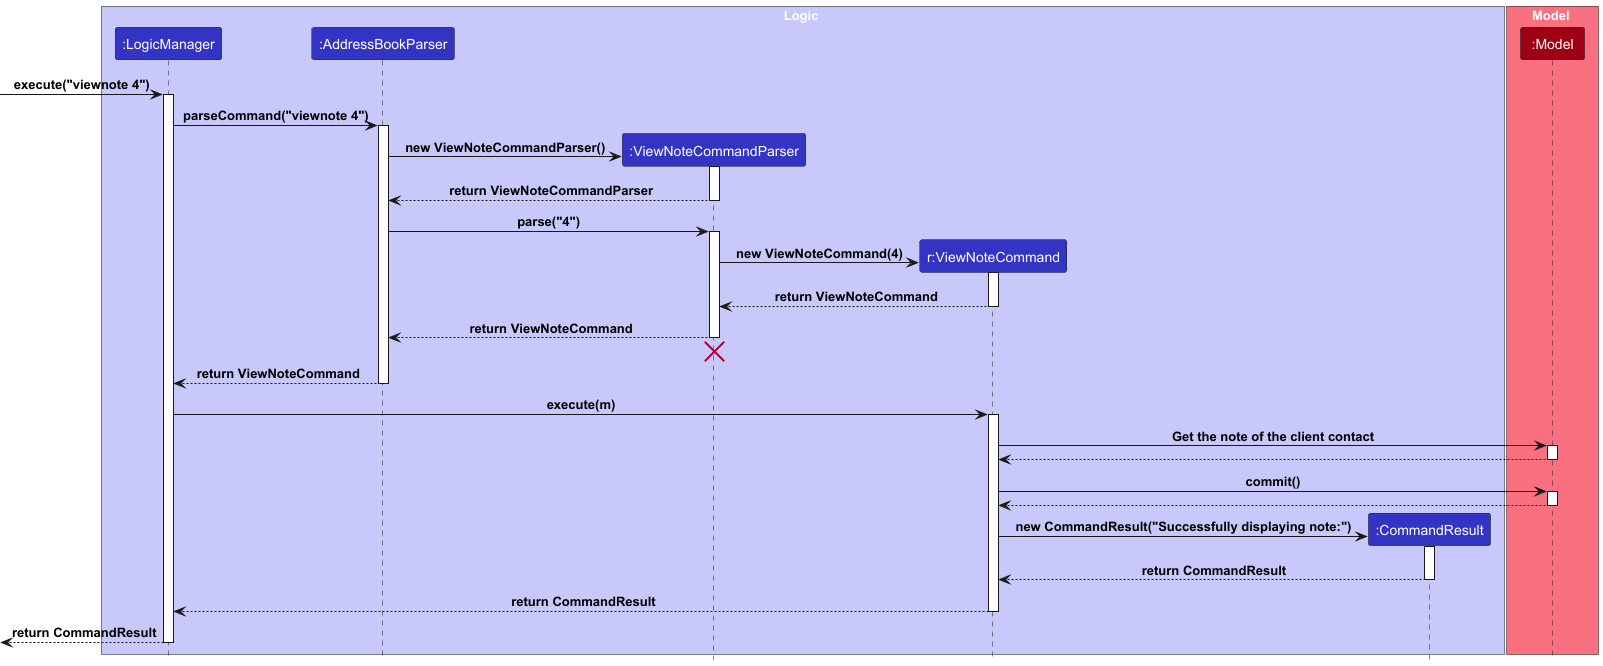

The diagram above was rendered by PlantUML. Its source (embedded in the PNG):
@startuml
!include style.puml

box Logic LOGIC_COLOR_T1
participant ":LogicManager" as LogicManager LOGIC_COLOR
participant ":AddressBookParser" as AddressBookParser LOGIC_COLOR
participant ":ViewNoteCommandParser" as ViewNoteCommandParser LOGIC_COLOR
participant "r:ViewNoteCommand" as ViewNoteCommand LOGIC_COLOR
participant ":CommandResult" as CommandResult LOGIC_COLOR
end box

box Model MODEL_COLOR_T1
participant ":Model" as Model MODEL_COLOR
end box
[-> LogicManager : execute("viewnote 4")
activate LogicManager

LogicManager -> AddressBookParser : parseCommand("viewnote 4")
activate AddressBookParser

create ViewNoteCommandParser
AddressBookParser -> ViewNoteCommandParser : new ViewNoteCommandParser()
activate ViewNoteCommandParser

ViewNoteCommandParser --> AddressBookParser : return ViewNoteCommandParser
deactivate ViewNoteCommandParser

AddressBookParser -> ViewNoteCommandParser : parse("4")
activate ViewNoteCommandParser

create ViewNoteCommand
ViewNoteCommandParser -> ViewNoteCommand : new ViewNoteCommand(4)
activate ViewNoteCommand

ViewNoteCommand --> ViewNoteCommandParser : return ViewNoteCommand
deactivate ViewNoteCommand

ViewNoteCommandParser --> AddressBookParser : return ViewNoteCommand
deactivate ViewNoteCommandParser

ViewNoteCommandParser -[hidden]-> AddressBookParser
destroy ViewNoteCommandParser

AddressBookParser --> LogicManager : return ViewNoteCommand
deactivate AddressBookParser

LogicManager -> ViewNoteCommand : execute(m)
activate ViewNoteCommand

ViewNoteCommand -> Model : Get the note of the client contact
activate Model

Model --> ViewNoteCommand
deactivate Model

ViewNoteCommand -> Model : commit()
activate Model

Model --> ViewNoteCommand
deactivate Model

create CommandResult
ViewNoteCommand -> CommandResult : new CommandResult("Successfully displaying note:")
activate CommandResult

CommandResult --> ViewNoteCommand : return CommandResult
deactivate CommandResult

ViewNoteCommand --> LogicManager : return CommandResult
deactivate ViewNoteCommand

[<--LogicManager : return CommandResult
deactivate LogicManager
@enduml